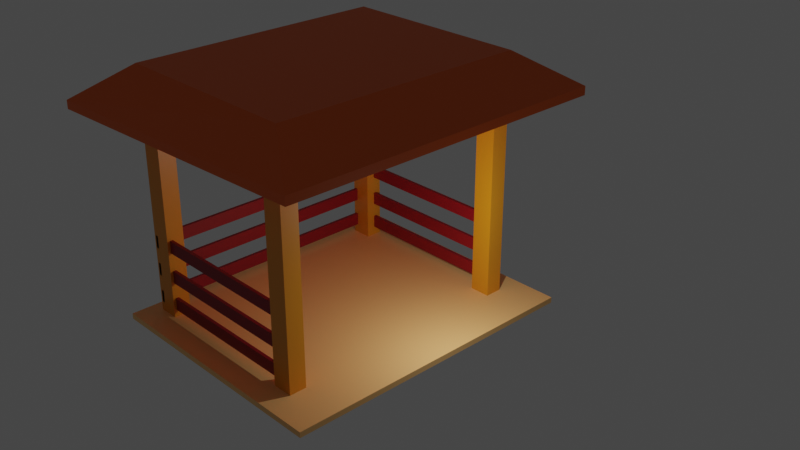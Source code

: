 # Source: meditation-room.blend  (saved by Blender 2.92.15; exported with 4.5.12 LTS)
import bpy
from mathutils import Matrix  # noqa: F401  (used for matrix-valued properties, if any)

bpy.ops.wm.read_factory_settings(use_empty=True)
scene = bpy.context.scene
scene.name = 'Scene'

# ---- collections
col_collection = bpy.data.collections.new('Collection'); scene.collection.children.link(col_collection)

# ---- materials (node trees are filled in below, after node groups)
mat_material = bpy.data.materials.new('Material')
mat_material.alpha_threshold = 0.0
mat_material.use_transparent_shadow = False
mat_material.line_color = (0.0, 0.0, 0.0, 1.0)
mat_material_011 = bpy.data.materials.new('Material.011')
mat_material_011.use_transparent_shadow = False
mat_material_005 = bpy.data.materials.new('Material.005')
mat_material_005.use_transparent_shadow = False
mat_material_006 = bpy.data.materials.new('Material.006')
mat_material_006.use_transparent_shadow = False
mat_material_007 = bpy.data.materials.new('Material.007')
mat_material_007.use_transparent_shadow = False
mat_material_002 = bpy.data.materials.new('Material.002')
mat_material_002.use_transparent_shadow = False
mat_material_003 = bpy.data.materials.new('Material.003')
mat_material_003.use_transparent_shadow = False
mat_material_004 = bpy.data.materials.new('Material.004')
mat_material_004.use_transparent_shadow = False
mat_material_008 = bpy.data.materials.new('Material.008')
mat_material_008.use_transparent_shadow = False
mat_material_009 = bpy.data.materials.new('Material.009')
mat_material_009.use_transparent_shadow = False
mat_material_010 = bpy.data.materials.new('Material.010')
mat_material_010.use_transparent_shadow = False
mat_material_001 = bpy.data.materials.new('Material.001')
mat_material_001.use_transparent_shadow = False

# ---- material node trees
mat_material.use_nodes = True; mat_material.node_tree.nodes.clear()
_N = mat_material.node_tree.nodes; _L = mat_material.node_tree.links
n0 = _N.new('ShaderNodeOutputMaterial'); n0.name = 'Material Output'; n0.location = (300, 300)
n1 = _N.new('ShaderNodeBsdfPrincipled'); n1.name = 'Principled BSDF'; n1.location = (10, 300)
n1.distribution = 'GGX'
n1.subsurface_method = 'BURLEY'
n1.inputs[0].default_value = (0.8, 0.3042, 0.01102, 1.0)
n1.inputs[2].default_value = 0.4
n1.inputs[3].default_value = 1.45
n1.inputs[27].default_value = (0.0, 0.0, 0.0, 1.0)
n1.inputs[28].default_value = 1.0
_L.new(n1.outputs[0], n0.inputs[0])
n0.is_active_output = True
mat_material_011.use_nodes = True; mat_material_011.node_tree.nodes.clear()
_N = mat_material_011.node_tree.nodes; _L = mat_material_011.node_tree.links
n0 = _N.new('ShaderNodeBsdfPrincipled'); n0.name = 'Principled BSDF'; n0.location = (10, 300)
n0.distribution = 'GGX'
n0.subsurface_method = 'BURLEY'
n0.inputs[0].default_value = (0.8, 0.1255, 0.0, 1.0)
n0.inputs[3].default_value = 1.45
n0.inputs[27].default_value = (0.0, 0.0, 0.0, 1.0)
n0.inputs[28].default_value = 1.0
n1 = _N.new('ShaderNodeOutputMaterial'); n1.name = 'Material Output'; n1.location = (300, 300)
_L.new(n0.outputs[0], n1.inputs[0])
n1.is_active_output = True
mat_material_005.use_nodes = True; mat_material_005.node_tree.nodes.clear()
_N = mat_material_005.node_tree.nodes; _L = mat_material_005.node_tree.links
n0 = _N.new('ShaderNodeBsdfPrincipled'); n0.name = 'Principled BSDF'; n0.location = (10, 300)
n0.distribution = 'GGX'
n0.subsurface_method = 'BURLEY'
n0.inputs[0].default_value = (0.2705, 0.003347, 0.01298, 1.0)
n0.inputs[3].default_value = 1.45
n0.inputs[27].default_value = (0.0, 0.0, 0.0, 1.0)
n0.inputs[28].default_value = 1.0
n1 = _N.new('ShaderNodeOutputMaterial'); n1.name = 'Material Output'; n1.location = (300, 300)
_L.new(n0.outputs[0], n1.inputs[0])
n1.is_active_output = True
mat_material_006.use_nodes = True; mat_material_006.node_tree.nodes.clear()
_N = mat_material_006.node_tree.nodes; _L = mat_material_006.node_tree.links
n0 = _N.new('ShaderNodeBsdfPrincipled'); n0.name = 'Principled BSDF'; n0.location = (10, 300)
n0.distribution = 'GGX'
n0.subsurface_method = 'BURLEY'
n0.inputs[0].default_value = (0.2705, 0.003347, 0.01298, 1.0)
n0.inputs[3].default_value = 1.45
n0.inputs[27].default_value = (0.0, 0.0, 0.0, 1.0)
n0.inputs[28].default_value = 1.0
n1 = _N.new('ShaderNodeOutputMaterial'); n1.name = 'Material Output'; n1.location = (300, 300)
_L.new(n0.outputs[0], n1.inputs[0])
n1.is_active_output = True
mat_material_007.use_nodes = True; mat_material_007.node_tree.nodes.clear()
_N = mat_material_007.node_tree.nodes; _L = mat_material_007.node_tree.links
n0 = _N.new('ShaderNodeBsdfPrincipled'); n0.name = 'Principled BSDF'; n0.location = (10, 300)
n0.distribution = 'GGX'
n0.subsurface_method = 'BURLEY'
n0.inputs[0].default_value = (0.2705, 0.003347, 0.01298, 1.0)
n0.inputs[3].default_value = 1.45
n0.inputs[27].default_value = (0.0, 0.0, 0.0, 1.0)
n0.inputs[28].default_value = 1.0
n1 = _N.new('ShaderNodeOutputMaterial'); n1.name = 'Material Output'; n1.location = (300, 300)
_L.new(n0.outputs[0], n1.inputs[0])
n1.is_active_output = True
mat_material_002.use_nodes = True; mat_material_002.node_tree.nodes.clear()
_N = mat_material_002.node_tree.nodes; _L = mat_material_002.node_tree.links
n0 = _N.new('ShaderNodeBsdfPrincipled'); n0.name = 'Principled BSDF'; n0.location = (10, 300)
n0.distribution = 'GGX'
n0.subsurface_method = 'BURLEY'
n0.inputs[0].default_value = (0.2705, 0.003347, 0.01298, 1.0)
n0.inputs[3].default_value = 1.45
n0.inputs[27].default_value = (0.0, 0.0, 0.0, 1.0)
n0.inputs[28].default_value = 1.0
n1 = _N.new('ShaderNodeOutputMaterial'); n1.name = 'Material Output'; n1.location = (300, 300)
_L.new(n0.outputs[0], n1.inputs[0])
n1.is_active_output = True
mat_material_003.use_nodes = True; mat_material_003.node_tree.nodes.clear()
_N = mat_material_003.node_tree.nodes; _L = mat_material_003.node_tree.links
n0 = _N.new('ShaderNodeBsdfPrincipled'); n0.name = 'Principled BSDF'; n0.location = (10, 300)
n0.distribution = 'GGX'
n0.subsurface_method = 'BURLEY'
n0.inputs[0].default_value = (0.2705, 0.003347, 0.01298, 1.0)
n0.inputs[3].default_value = 1.45
n0.inputs[27].default_value = (0.0, 0.0, 0.0, 1.0)
n0.inputs[28].default_value = 1.0
n1 = _N.new('ShaderNodeOutputMaterial'); n1.name = 'Material Output'; n1.location = (300, 300)
_L.new(n0.outputs[0], n1.inputs[0])
n1.is_active_output = True
mat_material_004.use_nodes = True; mat_material_004.node_tree.nodes.clear()
_N = mat_material_004.node_tree.nodes; _L = mat_material_004.node_tree.links
n0 = _N.new('ShaderNodeBsdfPrincipled'); n0.name = 'Principled BSDF'; n0.location = (10, 300)
n0.distribution = 'GGX'
n0.subsurface_method = 'BURLEY'
n0.inputs[0].default_value = (0.2705, 0.003347, 0.01298, 1.0)
n0.inputs[3].default_value = 1.45
n0.inputs[27].default_value = (0.0, 0.0, 0.0, 1.0)
n0.inputs[28].default_value = 1.0
n1 = _N.new('ShaderNodeOutputMaterial'); n1.name = 'Material Output'; n1.location = (300, 300)
_L.new(n0.outputs[0], n1.inputs[0])
n1.is_active_output = True
mat_material_008.use_nodes = True; mat_material_008.node_tree.nodes.clear()
_N = mat_material_008.node_tree.nodes; _L = mat_material_008.node_tree.links
n0 = _N.new('ShaderNodeBsdfPrincipled'); n0.name = 'Principled BSDF'; n0.location = (10, 300)
n0.distribution = 'GGX'
n0.subsurface_method = 'BURLEY'
n0.inputs[0].default_value = (0.2705, 0.003347, 0.01298, 1.0)
n0.inputs[3].default_value = 1.45
n0.inputs[27].default_value = (0.0, 0.0, 0.0, 1.0)
n0.inputs[28].default_value = 1.0
n1 = _N.new('ShaderNodeOutputMaterial'); n1.name = 'Material Output'; n1.location = (300, 300)
_L.new(n0.outputs[0], n1.inputs[0])
n1.is_active_output = True
mat_material_009.use_nodes = True; mat_material_009.node_tree.nodes.clear()
_N = mat_material_009.node_tree.nodes; _L = mat_material_009.node_tree.links
n0 = _N.new('ShaderNodeBsdfPrincipled'); n0.name = 'Principled BSDF'; n0.location = (10, 300)
n0.distribution = 'GGX'
n0.subsurface_method = 'BURLEY'
n0.inputs[0].default_value = (0.2705, 0.003347, 0.01298, 1.0)
n0.inputs[3].default_value = 1.45
n0.inputs[27].default_value = (0.0, 0.0, 0.0, 1.0)
n0.inputs[28].default_value = 1.0
n1 = _N.new('ShaderNodeOutputMaterial'); n1.name = 'Material Output'; n1.location = (300, 300)
_L.new(n0.outputs[0], n1.inputs[0])
n1.is_active_output = True
mat_material_010.use_nodes = True; mat_material_010.node_tree.nodes.clear()
_N = mat_material_010.node_tree.nodes; _L = mat_material_010.node_tree.links
n0 = _N.new('ShaderNodeBsdfPrincipled'); n0.name = 'Principled BSDF'; n0.location = (10, 300)
n0.distribution = 'GGX'
n0.subsurface_method = 'BURLEY'
n0.inputs[0].default_value = (0.2705, 0.003347, 0.01298, 1.0)
n0.inputs[3].default_value = 1.45
n0.inputs[27].default_value = (0.0, 0.0, 0.0, 1.0)
n0.inputs[28].default_value = 1.0
n1 = _N.new('ShaderNodeOutputMaterial'); n1.name = 'Material Output'; n1.location = (300, 300)
_L.new(n0.outputs[0], n1.inputs[0])
n1.is_active_output = True
mat_material_001.use_nodes = True; mat_material_001.node_tree.nodes.clear()
_N = mat_material_001.node_tree.nodes; _L = mat_material_001.node_tree.links
n0 = _N.new('ShaderNodeBsdfPrincipled'); n0.name = 'Principled BSDF'; n0.location = (10, 300)
n0.distribution = 'GGX'
n0.subsurface_method = 'BURLEY'
n0.inputs[0].default_value = (1.0, 0.5683, 0.2096, 1.0)
n0.inputs[3].default_value = 1.45
n0.inputs[27].default_value = (0.0, 0.0, 0.0, 1.0)
n0.inputs[28].default_value = 1.0
n1 = _N.new('ShaderNodeOutputMaterial'); n1.name = 'Material Output'; n1.location = (300, 300)
_L.new(n0.outputs[0], n1.inputs[0])
n1.is_active_output = True

# ---- world
world_world = bpy.data.worlds.new('World'); scene.world = world_world
world_world.use_nodes = True; world_world.node_tree.nodes.clear()
_N = world_world.node_tree.nodes; _L = world_world.node_tree.links
n0 = _N.new('ShaderNodeOutputWorld'); n0.name = 'World Output'; n0.location = (300, 300)
n1 = _N.new('ShaderNodeBackground'); n1.name = 'Background'; n1.location = (10, 300)
n1.inputs[0].default_value = (0.05088, 0.05088, 0.05088, 1.0)
_L.new(n1.outputs[0], n0.inputs[0])
n0.is_active_output = True
world_world.color = (0.05088, 0.05088, 0.05088)
world_world.use_sun_shadow = False
world_world.sun_shadow_jitter_overblur = 0.0

# ---- cameras
cam_camera = bpy.data.cameras.new('Camera')
cam_camera.clip_end = 100.0
cam_camera.lens = 50.0
cam_camera.ortho_scale = 7.314

# ---- lights
light_light = bpy.data.lights.new('Light', 'POINT')
light_light.transmission_factor = 0.0
light_light.energy = 1000.0
light_light.shadow_soft_size = 0.1
light_light.shadow_maximum_resolution = 0.006
light_light.use_absolute_resolution = True

# ---- meshes
me_cube = bpy.data.meshes.new('Cube')
me_cube.from_pydata([(1.0, 1.0, 1.0), (1.0, 1.0, -1.0), (1.0, -1.0, 1.0), (1.0, -1.0, -1.0), (-1.0, 1.0, 1.0), (-1.0, 1.0, -1.0), (-1.0, -1.0, 1.0), (-1.0, -1.0, -1.0)], [], [(0, 4, 6, 2), (3, 2, 6, 7), (7, 6, 4, 5), (5, 1, 3, 7), (1, 0, 2, 3), (5, 4, 0, 1)])
_uv = me_cube.uv_layers.new(name='UVMap')
_uv.uv.foreach_set('vector', [0.625, 0.5, 0.875, 0.5, 0.875, 0.75, 0.625, 0.75, 0.375, 0.75, 0.625, 0.75, 0.625, 1.0, 0.375, 1.0, 0.375, 0.0, 0.625, 0.0, 0.625, 0.25, 0.375, 0.25, 0.125, 0.5, 0.375, 0.5, 0.375, 0.75, 0.125, 0.75, 0.375, 0.5, 0.625, 0.5, 0.625, 0.75, 0.375, 0.75, 0.375, 0.25, 0.625, 0.25, 0.625, 0.5, 0.375, 0.5])
me_cube.materials.append(mat_material)
me_cube.use_remesh_preserve_volume = False
me_cube.use_remesh_preserve_attributes = False
me_cube.use_mirror_vertex_groups = False
me_cube.update()
me_cube_001 = bpy.data.meshes.new('Cube.001')
me_cube_001.from_pydata([(1.0, 1.0, 1.0), (1.0, 1.0, -1.0), (1.0, -1.0, 1.0), (1.0, -1.0, -1.0), (-1.0, 1.0, 1.0), (-1.0, 1.0, -1.0), (-1.0, -1.0, 1.0), (-1.0, -1.0, -1.0)], [], [(0, 4, 6, 2), (3, 2, 6, 7), (7, 6, 4, 5), (5, 1, 3, 7), (1, 0, 2, 3), (5, 4, 0, 1)])
_uv = me_cube_001.uv_layers.new(name='UVMap')
_uv.uv.foreach_set('vector', [0.625, 0.5, 0.875, 0.5, 0.875, 0.75, 0.625, 0.75, 0.375, 0.75, 0.625, 0.75, 0.625, 1.0, 0.375, 1.0, 0.375, 0.0, 0.625, 0.0, 0.625, 0.25, 0.375, 0.25, 0.125, 0.5, 0.375, 0.5, 0.375, 0.75, 0.125, 0.75, 0.375, 0.5, 0.625, 0.5, 0.625, 0.75, 0.375, 0.75, 0.375, 0.25, 0.625, 0.25, 0.625, 0.5, 0.375, 0.5])
me_cube_001.materials.append(mat_material)
me_cube_001.use_remesh_preserve_volume = False
me_cube_001.use_remesh_preserve_attributes = False
me_cube_001.use_mirror_vertex_groups = False
me_cube_001.update()
me_cube_002 = bpy.data.meshes.new('Cube.002')
me_cube_002.from_pydata([(1.0, 1.0, 1.0), (1.0, 1.0, -1.0), (1.0, -1.0, 1.0), (1.0, -1.0, -1.0), (-1.0, 1.0, 1.0), (-1.0, 1.0, -1.0), (-1.0, -1.0, 1.0), (-1.0, -1.0, -1.0)], [], [(0, 4, 6, 2), (3, 2, 6, 7), (7, 6, 4, 5), (5, 1, 3, 7), (1, 0, 2, 3), (5, 4, 0, 1)])
_uv = me_cube_002.uv_layers.new(name='UVMap')
_uv.uv.foreach_set('vector', [0.625, 0.5, 0.875, 0.5, 0.875, 0.75, 0.625, 0.75, 0.375, 0.75, 0.625, 0.75, 0.625, 1.0, 0.375, 1.0, 0.375, 0.0, 0.625, 0.0, 0.625, 0.25, 0.375, 0.25, 0.125, 0.5, 0.375, 0.5, 0.375, 0.75, 0.125, 0.75, 0.375, 0.5, 0.625, 0.5, 0.625, 0.75, 0.375, 0.75, 0.375, 0.25, 0.625, 0.25, 0.625, 0.5, 0.375, 0.5])
me_cube_002.materials.append(mat_material)
me_cube_002.use_remesh_preserve_volume = False
me_cube_002.use_remesh_preserve_attributes = False
me_cube_002.use_mirror_vertex_groups = False
me_cube_002.update()
me_cube_003 = bpy.data.meshes.new('Cube.003')
me_cube_003.from_pydata([(1.0, 1.0, 1.0), (1.0, 1.0, -1.0), (1.0, -1.0, 1.0), (1.0, -1.0, -1.0), (-1.0, 1.0, 1.0), (-1.0, 1.0, -1.0), (-1.0, -1.0, 1.0), (-1.0, -1.0, -1.0)], [], [(0, 4, 6, 2), (3, 2, 6, 7), (7, 6, 4, 5), (5, 1, 3, 7), (1, 0, 2, 3), (5, 4, 0, 1)])
_uv = me_cube_003.uv_layers.new(name='UVMap')
_uv.uv.foreach_set('vector', [0.625, 0.5, 0.875, 0.5, 0.875, 0.75, 0.625, 0.75, 0.375, 0.75, 0.625, 0.75, 0.625, 1.0, 0.375, 1.0, 0.375, 0.0, 0.625, 0.0, 0.625, 0.25, 0.375, 0.25, 0.125, 0.5, 0.375, 0.5, 0.375, 0.75, 0.125, 0.75, 0.375, 0.5, 0.625, 0.5, 0.625, 0.75, 0.375, 0.75, 0.375, 0.25, 0.625, 0.25, 0.625, 0.5, 0.375, 0.5])
me_cube_003.materials.append(mat_material)
me_cube_003.use_remesh_preserve_volume = False
me_cube_003.use_remesh_preserve_attributes = False
me_cube_003.use_mirror_vertex_groups = False
me_cube_003.update()
me_cube_004 = bpy.data.meshes.new('Cube.004')
me_cube_004.from_pydata([(-1.0, -1.0, -1.0), (-1.0, -1.0, 1.0), (-1.0, 1.0, -1.0), (-1.0, 1.0, 1.0), (1.0, -1.0, -1.0), (1.0, -1.0, 1.0), (1.0, 1.0, -1.0), (1.0, 1.0, 1.0), (-1.629, -1.287, -12.72), (-1.629, -1.287, -10.32), (-1.629, 1.287, -12.72), (-1.629, 1.287, -10.32), (1.574, -1.287, -9.281), (1.574, -1.287, -6.883), (1.574, 1.287, -9.281), (1.574, 1.287, -6.883)], [], [(0, 1, 3, 2), (2, 3, 7, 6), (6, 7, 5, 4), (4, 5, 1, 0), (2, 6, 4, 0), (7, 3, 1, 5), (8, 9, 11, 10), (10, 11, 15, 14), (14, 15, 13, 12), (12, 13, 9, 8), (10, 14, 12, 8), (15, 11, 9, 13), (15, 13, 5, 7), (3, 11, 15, 7), (1, 9, 11, 3), (5, 13, 9, 1)])
_uv = me_cube_004.uv_layers.new(name='UVMap')
_uv.uv.foreach_set('vector', [0.375, 0.0, 0.625, 0.0, 0.625, 0.25, 0.375, 0.25, 0.375, 0.25, 0.625, 0.25, 0.625, 0.5, 0.375, 0.5, 0.375, 0.5, 0.625, 0.5, 0.625, 0.75, 0.375, 0.75, 0.375, 0.75, 0.625, 0.75, 0.625, 1.0, 0.375, 1.0, 0.125, 0.5, 0.375, 0.5, 0.375, 0.75, 0.125, 0.75, 0.625, 0.5, 0.875, 0.5, 0.875, 0.75, 0.625, 0.75, 0.375, 0.0, 0.625, 0.0, 0.625, 0.25, 0.375, 0.25, 0.375, 0.25, 0.625, 0.25, 0.625, 0.5, 0.375, 0.5, 0.375, 0.5, 0.625, 0.5, 0.625, 0.75, 0.375, 0.75, 0.375, 0.75, 0.625, 0.75, 0.625, 1.0, 0.375, 1.0, 0.125, 0.5, 0.375, 0.5, 0.375, 0.75, 0.125, 0.75, 0.625, 0.5, 0.875, 0.5, 0.875, 0.75, 0.625, 0.75, 0.625, 0.5, 0.625, 0.75, 0.625, 0.75, 0.625, 0.5, 0.0, 0.0, 0.0, 0.0, 0.0, 0.0, 0.0, 0.0, 0.0, 0.0, 0.0, 0.0, 0.0, 0.0, 0.0, 0.0, 0.0, 0.0, 0.0, 0.0, 0.0, 0.0, 0.0, 0.0])
me_cube_004.materials.append(mat_material_011)
me_cube_004.use_remesh_fix_poles = True
me_cube_004.use_remesh_preserve_attributes = False
me_cube_004.use_mirror_vertex_groups = False
me_cube_004.update()
me_cube_006 = bpy.data.meshes.new('Cube.006')
me_cube_006.from_pydata([(-1.0, -1.0, -1.0), (-1.0, -1.0, 1.0), (-1.0, 1.0, -1.0), (-1.0, 1.0, 1.0), (1.0, -1.0, -1.0), (1.0, -1.0, 1.0), (1.0, 1.0, -1.0), (1.0, 1.0, 1.0)], [], [(0, 1, 3, 2), (2, 3, 7, 6), (6, 7, 5, 4), (4, 5, 1, 0), (2, 6, 4, 0), (7, 3, 1, 5)])
_uv = me_cube_006.uv_layers.new(name='UVMap')
_uv.uv.foreach_set('vector', [0.375, 0.0, 0.625, 0.0, 0.625, 0.25, 0.375, 0.25, 0.375, 0.25, 0.625, 0.25, 0.625, 0.5, 0.375, 0.5, 0.375, 0.5, 0.625, 0.5, 0.625, 0.75, 0.375, 0.75, 0.375, 0.75, 0.625, 0.75, 0.625, 1.0, 0.375, 1.0, 0.125, 0.5, 0.375, 0.5, 0.375, 0.75, 0.125, 0.75, 0.625, 0.5, 0.875, 0.5, 0.875, 0.75, 0.625, 0.75])
me_cube_006.materials.append(mat_material_005)
me_cube_006.use_remesh_fix_poles = True
me_cube_006.use_remesh_preserve_attributes = False
me_cube_006.use_mirror_vertex_groups = False
me_cube_006.update()
me_cube_007 = bpy.data.meshes.new('Cube.007')
me_cube_007.from_pydata([(-1.0, -1.0, -1.0), (-1.0, -1.0, 1.0), (-1.0, 1.0, -1.0), (-1.0, 1.0, 1.0), (1.0, -1.0, -1.0), (1.0, -1.0, 1.0), (1.0, 1.0, -1.0), (1.0, 1.0, 1.0)], [], [(0, 1, 3, 2), (2, 3, 7, 6), (6, 7, 5, 4), (4, 5, 1, 0), (2, 6, 4, 0), (7, 3, 1, 5)])
_uv = me_cube_007.uv_layers.new(name='UVMap')
_uv.uv.foreach_set('vector', [0.375, 0.0, 0.625, 0.0, 0.625, 0.25, 0.375, 0.25, 0.375, 0.25, 0.625, 0.25, 0.625, 0.5, 0.375, 0.5, 0.375, 0.5, 0.625, 0.5, 0.625, 0.75, 0.375, 0.75, 0.375, 0.75, 0.625, 0.75, 0.625, 1.0, 0.375, 1.0, 0.125, 0.5, 0.375, 0.5, 0.375, 0.75, 0.125, 0.75, 0.625, 0.5, 0.875, 0.5, 0.875, 0.75, 0.625, 0.75])
me_cube_007.materials.append(mat_material_006)
me_cube_007.use_remesh_fix_poles = True
me_cube_007.use_remesh_preserve_attributes = False
me_cube_007.use_mirror_vertex_groups = False
me_cube_007.update()
me_cube_008 = bpy.data.meshes.new('Cube.008')
me_cube_008.from_pydata([(-1.0, -1.0, -1.0), (-1.0, -1.0, 1.0), (-1.0, 1.0, -1.0), (-1.0, 1.0, 1.0), (1.0, -1.0, -1.0), (1.0, -1.0, 1.0), (1.0, 1.0, -1.0), (1.0, 1.0, 1.0)], [], [(0, 1, 3, 2), (2, 3, 7, 6), (6, 7, 5, 4), (4, 5, 1, 0), (2, 6, 4, 0), (7, 3, 1, 5)])
_uv = me_cube_008.uv_layers.new(name='UVMap')
_uv.uv.foreach_set('vector', [0.375, 0.0, 0.625, 0.0, 0.625, 0.25, 0.375, 0.25, 0.375, 0.25, 0.625, 0.25, 0.625, 0.5, 0.375, 0.5, 0.375, 0.5, 0.625, 0.5, 0.625, 0.75, 0.375, 0.75, 0.375, 0.75, 0.625, 0.75, 0.625, 1.0, 0.375, 1.0, 0.125, 0.5, 0.375, 0.5, 0.375, 0.75, 0.125, 0.75, 0.625, 0.5, 0.875, 0.5, 0.875, 0.75, 0.625, 0.75])
me_cube_008.materials.append(mat_material_007)
me_cube_008.use_remesh_fix_poles = True
me_cube_008.use_remesh_preserve_attributes = False
me_cube_008.use_mirror_vertex_groups = False
me_cube_008.update()
me_cube_009 = bpy.data.meshes.new('Cube.009')
me_cube_009.from_pydata([(-1.0, -1.0, -1.0), (-1.0, -1.0, 1.0), (-1.0, 1.0, -1.0), (-1.0, 1.0, 1.0), (1.0, -1.0, -1.0), (1.0, -1.0, 1.0), (1.0, 1.0, -1.0), (1.0, 1.0, 1.0)], [], [(0, 1, 3, 2), (2, 3, 7, 6), (6, 7, 5, 4), (4, 5, 1, 0), (2, 6, 4, 0), (7, 3, 1, 5)])
_uv = me_cube_009.uv_layers.new(name='UVMap')
_uv.uv.foreach_set('vector', [0.375, 0.0, 0.625, 0.0, 0.625, 0.25, 0.375, 0.25, 0.375, 0.25, 0.625, 0.25, 0.625, 0.5, 0.375, 0.5, 0.375, 0.5, 0.625, 0.5, 0.625, 0.75, 0.375, 0.75, 0.375, 0.75, 0.625, 0.75, 0.625, 1.0, 0.375, 1.0, 0.125, 0.5, 0.375, 0.5, 0.375, 0.75, 0.125, 0.75, 0.625, 0.5, 0.875, 0.5, 0.875, 0.75, 0.625, 0.75])
me_cube_009.materials.append(mat_material_002)
me_cube_009.use_remesh_fix_poles = True
me_cube_009.use_remesh_preserve_attributes = False
me_cube_009.use_mirror_vertex_groups = False
me_cube_009.update()
me_cube_010 = bpy.data.meshes.new('Cube.010')
me_cube_010.from_pydata([(-1.0, -1.0, -1.0), (-1.0, -1.0, 1.0), (-1.0, 1.0, -1.0), (-1.0, 1.0, 1.0), (1.0, -1.0, -1.0), (1.0, -1.0, 1.0), (1.0, 1.0, -1.0), (1.0, 1.0, 1.0)], [], [(0, 1, 3, 2), (2, 3, 7, 6), (6, 7, 5, 4), (4, 5, 1, 0), (2, 6, 4, 0), (7, 3, 1, 5)])
_uv = me_cube_010.uv_layers.new(name='UVMap')
_uv.uv.foreach_set('vector', [0.375, 0.0, 0.625, 0.0, 0.625, 0.25, 0.375, 0.25, 0.375, 0.25, 0.625, 0.25, 0.625, 0.5, 0.375, 0.5, 0.375, 0.5, 0.625, 0.5, 0.625, 0.75, 0.375, 0.75, 0.375, 0.75, 0.625, 0.75, 0.625, 1.0, 0.375, 1.0, 0.125, 0.5, 0.375, 0.5, 0.375, 0.75, 0.125, 0.75, 0.625, 0.5, 0.875, 0.5, 0.875, 0.75, 0.625, 0.75])
me_cube_010.materials.append(mat_material_003)
me_cube_010.use_remesh_fix_poles = True
me_cube_010.use_remesh_preserve_attributes = False
me_cube_010.use_mirror_vertex_groups = False
me_cube_010.update()
me_cube_011 = bpy.data.meshes.new('Cube.011')
me_cube_011.from_pydata([(-1.0, -1.0, -1.0), (-1.0, -1.0, 1.0), (-1.0, 1.0, -1.0), (-1.0, 1.0, 1.0), (1.0, -1.0, -1.0), (1.0, -1.0, 1.0), (1.0, 1.0, -1.0), (1.0, 1.0, 1.0)], [], [(0, 1, 3, 2), (2, 3, 7, 6), (6, 7, 5, 4), (4, 5, 1, 0), (2, 6, 4, 0), (7, 3, 1, 5)])
_uv = me_cube_011.uv_layers.new(name='UVMap')
_uv.uv.foreach_set('vector', [0.375, 0.0, 0.625, 0.0, 0.625, 0.25, 0.375, 0.25, 0.375, 0.25, 0.625, 0.25, 0.625, 0.5, 0.375, 0.5, 0.375, 0.5, 0.625, 0.5, 0.625, 0.75, 0.375, 0.75, 0.375, 0.75, 0.625, 0.75, 0.625, 1.0, 0.375, 1.0, 0.125, 0.5, 0.375, 0.5, 0.375, 0.75, 0.125, 0.75, 0.625, 0.5, 0.875, 0.5, 0.875, 0.75, 0.625, 0.75])
me_cube_011.materials.append(mat_material_004)
me_cube_011.use_remesh_fix_poles = True
me_cube_011.use_remesh_preserve_attributes = False
me_cube_011.use_mirror_vertex_groups = False
me_cube_011.update()
me_cube_012 = bpy.data.meshes.new('Cube.012')
me_cube_012.from_pydata([(-1.0, -1.0, -1.0), (-1.0, -1.0, 1.0), (-1.0, 1.0, -1.0), (-1.0, 1.0, 1.0), (1.0, -1.0, -1.0), (1.0, -1.0, 1.0), (1.0, 1.0, -1.0), (1.0, 1.0, 1.0)], [], [(0, 1, 3, 2), (2, 3, 7, 6), (6, 7, 5, 4), (4, 5, 1, 0), (2, 6, 4, 0), (7, 3, 1, 5)])
_uv = me_cube_012.uv_layers.new(name='UVMap')
_uv.uv.foreach_set('vector', [0.375, 0.0, 0.625, 0.0, 0.625, 0.25, 0.375, 0.25, 0.375, 0.25, 0.625, 0.25, 0.625, 0.5, 0.375, 0.5, 0.375, 0.5, 0.625, 0.5, 0.625, 0.75, 0.375, 0.75, 0.375, 0.75, 0.625, 0.75, 0.625, 1.0, 0.375, 1.0, 0.125, 0.5, 0.375, 0.5, 0.375, 0.75, 0.125, 0.75, 0.625, 0.5, 0.875, 0.5, 0.875, 0.75, 0.625, 0.75])
me_cube_012.materials.append(mat_material_008)
me_cube_012.use_remesh_fix_poles = True
me_cube_012.use_remesh_preserve_attributes = False
me_cube_012.use_mirror_vertex_groups = False
me_cube_012.update()
me_cube_013 = bpy.data.meshes.new('Cube.013')
me_cube_013.from_pydata([(-1.0, -1.0, -1.0), (-1.0, -1.0, 1.0), (-1.0, 1.0, -1.0), (-1.0, 1.0, 1.0), (1.0, -1.0, -1.0), (1.0, -1.0, 1.0), (1.0, 1.0, -1.0), (1.0, 1.0, 1.0)], [], [(0, 1, 3, 2), (2, 3, 7, 6), (6, 7, 5, 4), (4, 5, 1, 0), (2, 6, 4, 0), (7, 3, 1, 5)])
_uv = me_cube_013.uv_layers.new(name='UVMap')
_uv.uv.foreach_set('vector', [0.375, 0.0, 0.625, 0.0, 0.625, 0.25, 0.375, 0.25, 0.375, 0.25, 0.625, 0.25, 0.625, 0.5, 0.375, 0.5, 0.375, 0.5, 0.625, 0.5, 0.625, 0.75, 0.375, 0.75, 0.375, 0.75, 0.625, 0.75, 0.625, 1.0, 0.375, 1.0, 0.125, 0.5, 0.375, 0.5, 0.375, 0.75, 0.125, 0.75, 0.625, 0.5, 0.875, 0.5, 0.875, 0.75, 0.625, 0.75])
me_cube_013.materials.append(mat_material_009)
me_cube_013.use_remesh_fix_poles = True
me_cube_013.use_remesh_preserve_attributes = False
me_cube_013.use_mirror_vertex_groups = False
me_cube_013.update()
me_cube_014 = bpy.data.meshes.new('Cube.014')
me_cube_014.from_pydata([(-1.0, -1.0, -1.0), (-1.0, -1.0, 1.0), (-1.0, 1.0, -1.0), (-1.0, 1.0, 1.0), (1.0, -1.0, -1.0), (1.0, -1.0, 1.0), (1.0, 1.0, -1.0), (1.0, 1.0, 1.0)], [], [(0, 1, 3, 2), (2, 3, 7, 6), (6, 7, 5, 4), (4, 5, 1, 0), (2, 6, 4, 0), (7, 3, 1, 5)])
_uv = me_cube_014.uv_layers.new(name='UVMap')
_uv.uv.foreach_set('vector', [0.375, 0.0, 0.625, 0.0, 0.625, 0.25, 0.375, 0.25, 0.375, 0.25, 0.625, 0.25, 0.625, 0.5, 0.375, 0.5, 0.375, 0.5, 0.625, 0.5, 0.625, 0.75, 0.375, 0.75, 0.375, 0.75, 0.625, 0.75, 0.625, 1.0, 0.375, 1.0, 0.125, 0.5, 0.375, 0.5, 0.375, 0.75, 0.125, 0.75, 0.625, 0.5, 0.875, 0.5, 0.875, 0.75, 0.625, 0.75])
me_cube_014.materials.append(mat_material_010)
me_cube_014.use_remesh_fix_poles = True
me_cube_014.use_remesh_preserve_attributes = False
me_cube_014.use_mirror_vertex_groups = False
me_cube_014.update()
me_cube_015 = bpy.data.meshes.new('Cube.015')
me_cube_015.from_pydata([(-1.0, -1.0, -1.0), (-1.0, -1.0, 1.0), (-1.0, 1.0, -1.0), (-1.0, 1.0, 1.0), (1.0, -1.0, -1.0), (1.0, -1.0, 1.0), (1.0, 1.0, -1.0), (1.0, 1.0, 1.0)], [], [(0, 1, 3, 2), (2, 3, 7, 6), (6, 7, 5, 4), (4, 5, 1, 0), (2, 6, 4, 0), (7, 3, 1, 5)])
_uv = me_cube_015.uv_layers.new(name='UVMap')
_uv.uv.foreach_set('vector', [0.375, 0.0, 0.625, 0.0, 0.625, 0.25, 0.375, 0.25, 0.375, 0.25, 0.625, 0.25, 0.625, 0.5, 0.375, 0.5, 0.375, 0.5, 0.625, 0.5, 0.625, 0.75, 0.375, 0.75, 0.375, 0.75, 0.625, 0.75, 0.625, 1.0, 0.375, 1.0, 0.125, 0.5, 0.375, 0.5, 0.375, 0.75, 0.125, 0.75, 0.625, 0.5, 0.875, 0.5, 0.875, 0.75, 0.625, 0.75])
me_cube_015.materials.append(mat_material_001)
me_cube_015.use_remesh_fix_poles = True
me_cube_015.use_remesh_preserve_attributes = False
me_cube_015.use_mirror_vertex_groups = False
me_cube_015.update()

# ---- objects
ob_cube = bpy.data.objects.new('Cube', me_cube)
ob_light = bpy.data.objects.new('Light', light_light)
ob_camera = bpy.data.objects.new('Camera', cam_camera)
ob_cube_001 = bpy.data.objects.new('Cube.001', me_cube_001)
ob_cube_002 = bpy.data.objects.new('Cube.002', me_cube_002)
ob_cube_003 = bpy.data.objects.new('Cube.003', me_cube_003)
ob_cube_004 = bpy.data.objects.new('Cube.004', me_cube_004)
ob_cube_005 = bpy.data.objects.new('Cube.005', me_cube_006)
ob_cube_006 = bpy.data.objects.new('Cube.006', me_cube_007)
ob_cube_007 = bpy.data.objects.new('Cube.007', me_cube_008)
ob_cube_008 = bpy.data.objects.new('Cube.008', me_cube_009)
ob_cube_009 = bpy.data.objects.new('Cube.009', me_cube_010)
ob_cube_010 = bpy.data.objects.new('Cube.010', me_cube_011)
ob_cube_011 = bpy.data.objects.new('Cube.011', me_cube_012)
ob_cube_012 = bpy.data.objects.new('Cube.012', me_cube_013)
ob_cube_013 = bpy.data.objects.new('Cube.013', me_cube_014)
ob_cube_014 = bpy.data.objects.new('Cube.014', me_cube_015)

# ---- transforms, parenting, visibility, modifiers, constraints
ob_cube.location = (0.0, -7.0, 7.0)
ob_cube.scale = (0.6, 0.5, 7.0)
ob_cube.lock_rotations_4d = False
ob_cube.empty_display_type = 'ARROWS'
ob_cube.lineart.crease_threshold = 0.0
ob_light.location = (4.076, 1.005, 5.904)
ob_light.rotation_euler = (0.6503, 0.05522, 1.866)
ob_light.lock_rotations_4d = False
ob_light.empty_display_type = 'ARROWS'
ob_light.color = (0.0, 0.0, 0.0, 0.0)
ob_light.lineart.crease_threshold = 0.0
ob_camera.location = (36.47, -34.03, 31.41)
ob_camera.rotation_euler = (1.109, 0.0, 0.8149)
ob_camera.lock_rotations_4d = False
ob_camera.empty_display_type = 'ARROWS'
ob_camera.color = (0.0, 0.0, 0.0, 0.0)
ob_camera.display_type = 'WIRE'
ob_camera.lineart.crease_threshold = 0.0
ob_cube_001.location = (0.0, 7.0, 7.0)
ob_cube_001.scale = (0.6, 0.5, 7.0)
ob_cube_001.lock_rotations_4d = False
ob_cube_001.empty_display_type = 'ARROWS'
ob_cube_001.lineart.crease_threshold = 0.0
ob_cube_002.location = (-10.0, 7.0, 7.0)
ob_cube_002.scale = (0.6, 0.5, 7.0)
ob_cube_002.lock_rotations_4d = False
ob_cube_002.empty_display_type = 'ARROWS'
ob_cube_002.lineart.crease_threshold = 0.0
ob_cube_003.location = (-10.0, -7.0, 7.0)
ob_cube_003.scale = (0.6, 0.5, 7.0)
ob_cube_003.lock_rotations_4d = False
ob_cube_003.empty_display_type = 'ARROWS'
ob_cube_003.lineart.crease_threshold = 0.0
ob_cube_004.location = (-5.0, 0.0, 14.0)
ob_cube_004.scale = (5.634, 7.5, 0.2059)
ob_cube_004.lineart.crease_threshold = 0.0
ob_cube_005.location = (-10.41, 0.0, 4.373)
ob_cube_005.scale = (0.09177, 7.5, -0.369)
ob_cube_005.lineart.crease_threshold = 0.0
ob_cube_006.location = (-10.41, 0.0, 2.73)
ob_cube_006.scale = (0.09177, 7.5, -0.369)
ob_cube_006.lineart.crease_threshold = 0.0
ob_cube_007.location = (-10.41, 0.0, 1.062)
ob_cube_007.scale = (0.09177, 7.5, -0.369)
ob_cube_007.lineart.crease_threshold = 0.0
ob_cube_008.location = (-5.133, -7.243, 4.373)
ob_cube_008.rotation_euler = (0.0, -0.0, 1.571)
ob_cube_008.scale = (0.09177, 4.699, -0.369)
ob_cube_008.lineart.crease_threshold = 0.0
ob_cube_009.location = (-5.133, -7.243, 2.574)
ob_cube_009.rotation_euler = (0.0, -0.0, 1.571)
ob_cube_009.scale = (0.09177, 4.699, -0.369)
ob_cube_009.lineart.crease_threshold = 0.0
ob_cube_010.location = (-5.133, -7.243, 0.9209)
ob_cube_010.rotation_euler = (0.0, -0.0, 1.571)
ob_cube_010.scale = (0.09177, 4.699, -0.369)
ob_cube_010.lineart.crease_threshold = 0.0
ob_cube_011.location = (-5.133, 7.109, 4.373)
ob_cube_011.rotation_euler = (0.0, -0.0, 1.571)
ob_cube_011.scale = (0.09177, 4.699, -0.369)
ob_cube_011.lineart.crease_threshold = 0.0
ob_cube_012.location = (-5.133, 7.109, 2.612)
ob_cube_012.rotation_euler = (0.0, -0.0, 1.571)
ob_cube_012.scale = (0.09177, 4.699, -0.369)
ob_cube_012.lineart.crease_threshold = 0.0
ob_cube_013.location = (-5.133, 7.109, 1.056)
ob_cube_013.rotation_euler = (0.0, -0.0, 1.571)
ob_cube_013.scale = (0.09177, 4.699, -0.369)
ob_cube_013.lineart.crease_threshold = 0.0
ob_cube_014.location = (-4.077, 0.0, 0.0)
ob_cube_014.scale = (7.26, 8.965, 0.163)
ob_cube_014.lineart.crease_threshold = 0.0

# ---- collection membership
col_collection.objects.link(ob_cube)
col_collection.objects.link(ob_light)
col_collection.objects.link(ob_camera)
col_collection.objects.link(ob_cube_001)
col_collection.objects.link(ob_cube_002)
col_collection.objects.link(ob_cube_003)
col_collection.objects.link(ob_cube_004)
col_collection.objects.link(ob_cube_005)
col_collection.objects.link(ob_cube_006)
col_collection.objects.link(ob_cube_007)
col_collection.objects.link(ob_cube_008)
col_collection.objects.link(ob_cube_009)
col_collection.objects.link(ob_cube_010)
col_collection.objects.link(ob_cube_011)
col_collection.objects.link(ob_cube_012)
col_collection.objects.link(ob_cube_013)
col_collection.objects.link(ob_cube_014)

# ---- scene / render settings (as saved in the file)
scene.camera = ob_camera
scene.frame_start = 1; scene.frame_end = 250; scene.frame_set(2)
scene.render.engine = 'BLENDER_EEVEE_NEXT'
scene.cycles.use_denoising = False
scene.cycles.samples = 128
scene.cycles.sampling_pattern = 'TABULATED_SOBOL'
scene.cycles.use_adaptive_sampling = False
scene.cycles.use_light_tree = False
scene.view_settings.view_transform = 'Filmic'
bpy.context.view_layer.update()
